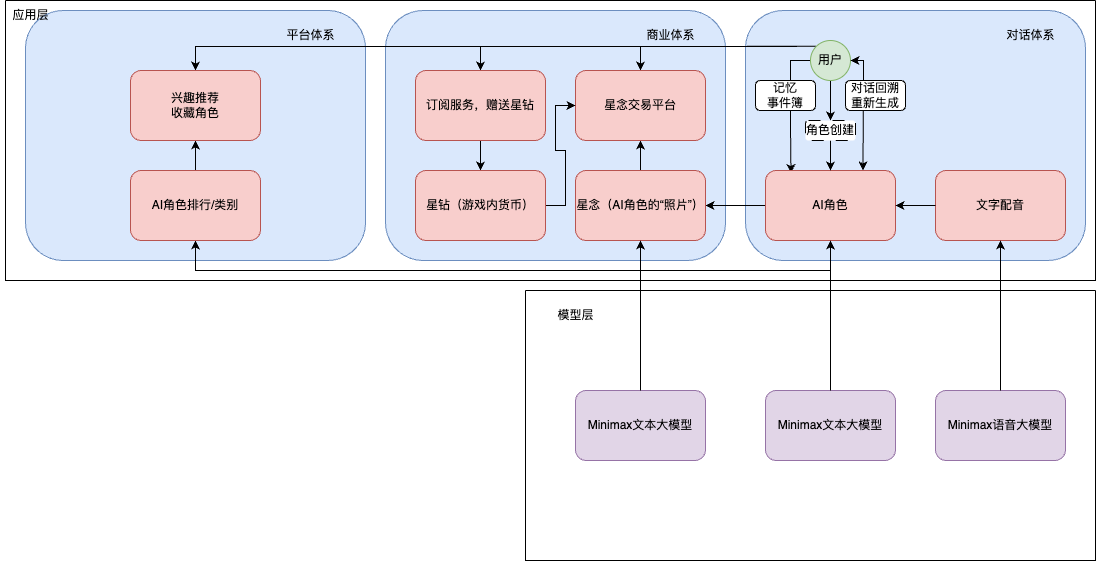

The diagram above was exported from draw.io. Its source (the exported page's mxGraphModel, read from the mxfile embedded in the PNG):
<mxGraphModel dx="2795" dy="1322" grid="1" gridSize="10" guides="1" tooltips="1" connect="1" arrows="1" fold="1" page="1" pageScale="1" pageWidth="827" pageHeight="1169" math="0" shadow="0">
  <root>
    <mxCell id="0" />
    <mxCell id="1" parent="0" />
    <mxCell id="qfw8q-MNNBIE3va7mP0z-1" value="" style="swimlane;startSize=0;" vertex="1" parent="1">
      <mxGeometry x="-380" y="90" width="1090" height="280" as="geometry" />
    </mxCell>
    <mxCell id="qfw8q-MNNBIE3va7mP0z-57" value="" style="rounded=1;whiteSpace=wrap;html=1;fillColor=#dae8fc;strokeColor=#6c8ebf;" vertex="1" parent="qfw8q-MNNBIE3va7mP0z-1">
      <mxGeometry x="20" y="10" width="340" height="250" as="geometry" />
    </mxCell>
    <mxCell id="qfw8q-MNNBIE3va7mP0z-50" value="" style="rounded=1;whiteSpace=wrap;html=1;fillColor=#dae8fc;strokeColor=#6c8ebf;" vertex="1" parent="qfw8q-MNNBIE3va7mP0z-1">
      <mxGeometry x="380" y="10" width="340" height="250" as="geometry" />
    </mxCell>
    <mxCell id="qfw8q-MNNBIE3va7mP0z-6" value="" style="rounded=1;whiteSpace=wrap;html=1;fillColor=#dae8fc;strokeColor=#6c8ebf;" vertex="1" parent="qfw8q-MNNBIE3va7mP0z-1">
      <mxGeometry x="740" y="10" width="340" height="250" as="geometry" />
    </mxCell>
    <mxCell id="qfw8q-MNNBIE3va7mP0z-2" value="应用层" style="text;html=1;align=center;verticalAlign=middle;resizable=0;points=[];autosize=1;strokeColor=none;fillColor=none;" vertex="1" parent="qfw8q-MNNBIE3va7mP0z-1">
      <mxGeometry x="-5" width="60" height="30" as="geometry" />
    </mxCell>
    <mxCell id="qfw8q-MNNBIE3va7mP0z-8" value="" style="edgeStyle=orthogonalEdgeStyle;rounded=0;orthogonalLoop=1;jettySize=auto;html=1;" edge="1" parent="qfw8q-MNNBIE3va7mP0z-1" source="qfw8q-MNNBIE3va7mP0z-4" target="qfw8q-MNNBIE3va7mP0z-7">
      <mxGeometry relative="1" as="geometry" />
    </mxCell>
    <mxCell id="qfw8q-MNNBIE3va7mP0z-11" style="edgeStyle=orthogonalEdgeStyle;rounded=0;orthogonalLoop=1;jettySize=auto;html=1;exitX=0;exitY=0.5;exitDx=0;exitDy=0;entryX=0.196;entryY=0.038;entryDx=0;entryDy=0;entryPerimeter=0;" edge="1" parent="qfw8q-MNNBIE3va7mP0z-1" source="qfw8q-MNNBIE3va7mP0z-4" target="qfw8q-MNNBIE3va7mP0z-5">
      <mxGeometry relative="1" as="geometry" />
    </mxCell>
    <mxCell id="qfw8q-MNNBIE3va7mP0z-63" style="edgeStyle=orthogonalEdgeStyle;rounded=0;orthogonalLoop=1;jettySize=auto;html=1;exitX=0;exitY=0;exitDx=0;exitDy=0;entryX=0.5;entryY=0;entryDx=0;entryDy=0;" edge="1" parent="qfw8q-MNNBIE3va7mP0z-1" source="qfw8q-MNNBIE3va7mP0z-4" target="qfw8q-MNNBIE3va7mP0z-59">
      <mxGeometry relative="1" as="geometry" />
    </mxCell>
    <mxCell id="qfw8q-MNNBIE3va7mP0z-64" style="edgeStyle=orthogonalEdgeStyle;rounded=0;orthogonalLoop=1;jettySize=auto;html=1;exitX=0;exitY=0;exitDx=0;exitDy=0;entryX=0.5;entryY=0;entryDx=0;entryDy=0;" edge="1" parent="qfw8q-MNNBIE3va7mP0z-1" source="qfw8q-MNNBIE3va7mP0z-4" target="qfw8q-MNNBIE3va7mP0z-61">
      <mxGeometry relative="1" as="geometry" />
    </mxCell>
    <mxCell id="qfw8q-MNNBIE3va7mP0z-73" style="edgeStyle=orthogonalEdgeStyle;rounded=0;orthogonalLoop=1;jettySize=auto;html=1;exitX=0;exitY=0;exitDx=0;exitDy=0;entryX=0.5;entryY=0;entryDx=0;entryDy=0;" edge="1" parent="qfw8q-MNNBIE3va7mP0z-1" source="qfw8q-MNNBIE3va7mP0z-4" target="qfw8q-MNNBIE3va7mP0z-71">
      <mxGeometry relative="1" as="geometry" />
    </mxCell>
    <mxCell id="qfw8q-MNNBIE3va7mP0z-4" value="用户" style="ellipse;whiteSpace=wrap;html=1;aspect=fixed;fillColor=#d5e8d4;strokeColor=#82b366;" vertex="1" parent="qfw8q-MNNBIE3va7mP0z-1">
      <mxGeometry x="805" y="40" width="40" height="40" as="geometry" />
    </mxCell>
    <mxCell id="qfw8q-MNNBIE3va7mP0z-60" value="" style="edgeStyle=orthogonalEdgeStyle;rounded=0;orthogonalLoop=1;jettySize=auto;html=1;" edge="1" parent="qfw8q-MNNBIE3va7mP0z-1" source="qfw8q-MNNBIE3va7mP0z-5" target="qfw8q-MNNBIE3va7mP0z-54">
      <mxGeometry relative="1" as="geometry" />
    </mxCell>
    <mxCell id="qfw8q-MNNBIE3va7mP0z-70" style="edgeStyle=orthogonalEdgeStyle;rounded=0;orthogonalLoop=1;jettySize=auto;html=1;exitX=0.5;exitY=1;exitDx=0;exitDy=0;entryX=0.5;entryY=1;entryDx=0;entryDy=0;" edge="1" parent="qfw8q-MNNBIE3va7mP0z-1" source="qfw8q-MNNBIE3va7mP0z-5" target="qfw8q-MNNBIE3va7mP0z-69">
      <mxGeometry relative="1" as="geometry">
        <Array as="points">
          <mxPoint x="825" y="270" />
          <mxPoint x="190" y="270" />
        </Array>
      </mxGeometry>
    </mxCell>
    <mxCell id="qfw8q-MNNBIE3va7mP0z-5" value="AI角色" style="rounded=1;whiteSpace=wrap;html=1;fillColor=#f8cecc;strokeColor=#b85450;" vertex="1" parent="qfw8q-MNNBIE3va7mP0z-1">
      <mxGeometry x="760" y="170" width="130" height="70" as="geometry" />
    </mxCell>
    <mxCell id="qfw8q-MNNBIE3va7mP0z-9" value="" style="edgeStyle=orthogonalEdgeStyle;rounded=0;orthogonalLoop=1;jettySize=auto;html=1;" edge="1" parent="qfw8q-MNNBIE3va7mP0z-1" source="qfw8q-MNNBIE3va7mP0z-7" target="qfw8q-MNNBIE3va7mP0z-5">
      <mxGeometry relative="1" as="geometry" />
    </mxCell>
    <mxCell id="qfw8q-MNNBIE3va7mP0z-7" value="角色创建" style="rounded=1;whiteSpace=wrap;html=1;dashed=1;dashPattern=12 12;" vertex="1" parent="qfw8q-MNNBIE3va7mP0z-1">
      <mxGeometry x="800" y="120" width="50" height="20" as="geometry" />
    </mxCell>
    <mxCell id="qfw8q-MNNBIE3va7mP0z-15" value="" style="endArrow=classic;startArrow=classic;html=1;rounded=0;entryX=1;entryY=0.5;entryDx=0;entryDy=0;exitX=0.75;exitY=0;exitDx=0;exitDy=0;" edge="1" parent="qfw8q-MNNBIE3va7mP0z-1" source="qfw8q-MNNBIE3va7mP0z-5" target="qfw8q-MNNBIE3va7mP0z-4">
      <mxGeometry width="50" height="50" relative="1" as="geometry">
        <mxPoint x="820" y="180" as="sourcePoint" />
        <mxPoint x="870" y="130" as="targetPoint" />
        <Array as="points">
          <mxPoint x="858" y="60" />
        </Array>
      </mxGeometry>
    </mxCell>
    <mxCell id="qfw8q-MNNBIE3va7mP0z-19" value="记忆&lt;br&gt;事件簿" style="rounded=1;whiteSpace=wrap;html=1;" vertex="1" parent="qfw8q-MNNBIE3va7mP0z-1">
      <mxGeometry x="750" y="80" width="60" height="30" as="geometry" />
    </mxCell>
    <mxCell id="qfw8q-MNNBIE3va7mP0z-22" value="对话回溯&lt;br&gt;重新生成" style="rounded=1;whiteSpace=wrap;html=1;" vertex="1" parent="qfw8q-MNNBIE3va7mP0z-1">
      <mxGeometry x="840" y="80" width="60" height="30" as="geometry" />
    </mxCell>
    <mxCell id="qfw8q-MNNBIE3va7mP0z-23" value="文字配音" style="rounded=1;whiteSpace=wrap;html=1;fillColor=#f8cecc;strokeColor=#b85450;" vertex="1" parent="qfw8q-MNNBIE3va7mP0z-1">
      <mxGeometry x="930" y="170" width="130" height="70" as="geometry" />
    </mxCell>
    <mxCell id="qfw8q-MNNBIE3va7mP0z-25" value="" style="endArrow=classic;html=1;rounded=0;exitX=0;exitY=0.5;exitDx=0;exitDy=0;entryX=1;entryY=0.5;entryDx=0;entryDy=0;" edge="1" parent="qfw8q-MNNBIE3va7mP0z-1" source="qfw8q-MNNBIE3va7mP0z-23" target="qfw8q-MNNBIE3va7mP0z-5">
      <mxGeometry width="50" height="50" relative="1" as="geometry">
        <mxPoint x="910" y="200" as="sourcePoint" />
        <mxPoint x="960" y="150" as="targetPoint" />
      </mxGeometry>
    </mxCell>
    <mxCell id="qfw8q-MNNBIE3va7mP0z-52" value="对话体系" style="text;html=1;align=center;verticalAlign=middle;resizable=0;points=[];autosize=1;strokeColor=none;fillColor=none;" vertex="1" parent="qfw8q-MNNBIE3va7mP0z-1">
      <mxGeometry x="990" y="20" width="70" height="30" as="geometry" />
    </mxCell>
    <mxCell id="qfw8q-MNNBIE3va7mP0z-53" value="商业体系" style="text;html=1;align=center;verticalAlign=middle;resizable=0;points=[];autosize=1;strokeColor=none;fillColor=none;" vertex="1" parent="qfw8q-MNNBIE3va7mP0z-1">
      <mxGeometry x="630" y="20" width="70" height="30" as="geometry" />
    </mxCell>
    <mxCell id="qfw8q-MNNBIE3va7mP0z-62" value="" style="edgeStyle=orthogonalEdgeStyle;rounded=0;orthogonalLoop=1;jettySize=auto;html=1;" edge="1" parent="qfw8q-MNNBIE3va7mP0z-1" source="qfw8q-MNNBIE3va7mP0z-54" target="qfw8q-MNNBIE3va7mP0z-59">
      <mxGeometry relative="1" as="geometry" />
    </mxCell>
    <mxCell id="qfw8q-MNNBIE3va7mP0z-54" value="星念（AI角色的“照片”）" style="rounded=1;whiteSpace=wrap;html=1;fillColor=#f8cecc;strokeColor=#b85450;" vertex="1" parent="qfw8q-MNNBIE3va7mP0z-1">
      <mxGeometry x="570" y="170" width="130" height="70" as="geometry" />
    </mxCell>
    <mxCell id="qfw8q-MNNBIE3va7mP0z-58" value="平台体系" style="text;html=1;align=center;verticalAlign=middle;resizable=0;points=[];autosize=1;strokeColor=none;fillColor=none;" vertex="1" parent="qfw8q-MNNBIE3va7mP0z-1">
      <mxGeometry x="270" y="20" width="70" height="30" as="geometry" />
    </mxCell>
    <mxCell id="qfw8q-MNNBIE3va7mP0z-59" value="星念交易平台" style="rounded=1;whiteSpace=wrap;html=1;fillColor=#f8cecc;strokeColor=#b85450;" vertex="1" parent="qfw8q-MNNBIE3va7mP0z-1">
      <mxGeometry x="570" y="70" width="130" height="70" as="geometry" />
    </mxCell>
    <mxCell id="qfw8q-MNNBIE3va7mP0z-67" style="edgeStyle=orthogonalEdgeStyle;rounded=0;orthogonalLoop=1;jettySize=auto;html=1;exitX=0.5;exitY=1;exitDx=0;exitDy=0;" edge="1" parent="qfw8q-MNNBIE3va7mP0z-1" source="qfw8q-MNNBIE3va7mP0z-61" target="qfw8q-MNNBIE3va7mP0z-65">
      <mxGeometry relative="1" as="geometry" />
    </mxCell>
    <mxCell id="qfw8q-MNNBIE3va7mP0z-61" value="订阅服务，赠送星钻" style="rounded=1;whiteSpace=wrap;html=1;fillColor=#f8cecc;strokeColor=#b85450;" vertex="1" parent="qfw8q-MNNBIE3va7mP0z-1">
      <mxGeometry x="410" y="70" width="130" height="70" as="geometry" />
    </mxCell>
    <mxCell id="qfw8q-MNNBIE3va7mP0z-68" style="edgeStyle=orthogonalEdgeStyle;rounded=0;orthogonalLoop=1;jettySize=auto;html=1;exitX=1;exitY=0.5;exitDx=0;exitDy=0;entryX=0;entryY=0.5;entryDx=0;entryDy=0;" edge="1" parent="qfw8q-MNNBIE3va7mP0z-1" source="qfw8q-MNNBIE3va7mP0z-65" target="qfw8q-MNNBIE3va7mP0z-59">
      <mxGeometry relative="1" as="geometry" />
    </mxCell>
    <mxCell id="qfw8q-MNNBIE3va7mP0z-65" value="星钻（游戏内货币）" style="rounded=1;whiteSpace=wrap;html=1;fillColor=#f8cecc;strokeColor=#b85450;" vertex="1" parent="qfw8q-MNNBIE3va7mP0z-1">
      <mxGeometry x="410" y="170" width="130" height="70" as="geometry" />
    </mxCell>
    <mxCell id="qfw8q-MNNBIE3va7mP0z-74" value="" style="edgeStyle=orthogonalEdgeStyle;rounded=0;orthogonalLoop=1;jettySize=auto;html=1;" edge="1" parent="qfw8q-MNNBIE3va7mP0z-1" source="qfw8q-MNNBIE3va7mP0z-69" target="qfw8q-MNNBIE3va7mP0z-71">
      <mxGeometry relative="1" as="geometry" />
    </mxCell>
    <mxCell id="qfw8q-MNNBIE3va7mP0z-69" value="AI角色排行/类别" style="rounded=1;whiteSpace=wrap;html=1;fillColor=#f8cecc;strokeColor=#b85450;" vertex="1" parent="qfw8q-MNNBIE3va7mP0z-1">
      <mxGeometry x="125" y="170" width="130" height="70" as="geometry" />
    </mxCell>
    <mxCell id="qfw8q-MNNBIE3va7mP0z-71" value="兴趣推荐&lt;br&gt;收藏角色" style="rounded=1;whiteSpace=wrap;html=1;fillColor=#f8cecc;strokeColor=#b85450;" vertex="1" parent="qfw8q-MNNBIE3va7mP0z-1">
      <mxGeometry x="125" y="70" width="130" height="70" as="geometry" />
    </mxCell>
    <mxCell id="qfw8q-MNNBIE3va7mP0z-28" value="" style="swimlane;startSize=0;" vertex="1" parent="1">
      <mxGeometry x="140" y="380" width="570" height="270" as="geometry" />
    </mxCell>
    <mxCell id="qfw8q-MNNBIE3va7mP0z-43" value="Minimax语音大模型" style="rounded=1;whiteSpace=wrap;html=1;fillColor=#e1d5e7;strokeColor=#9673a6;" vertex="1" parent="qfw8q-MNNBIE3va7mP0z-28">
      <mxGeometry x="410" y="100" width="130" height="70" as="geometry" />
    </mxCell>
    <mxCell id="qfw8q-MNNBIE3va7mP0z-44" value="Minimax文本大模型" style="rounded=1;whiteSpace=wrap;html=1;fillColor=#e1d5e7;strokeColor=#9673a6;" vertex="1" parent="qfw8q-MNNBIE3va7mP0z-28">
      <mxGeometry x="240" y="100" width="130" height="70" as="geometry" />
    </mxCell>
    <mxCell id="qfw8q-MNNBIE3va7mP0z-55" value="Minimax文本大模型" style="rounded=1;whiteSpace=wrap;html=1;fillColor=#e1d5e7;strokeColor=#9673a6;" vertex="1" parent="qfw8q-MNNBIE3va7mP0z-28">
      <mxGeometry x="50" y="100" width="130" height="70" as="geometry" />
    </mxCell>
    <mxCell id="qfw8q-MNNBIE3va7mP0z-30" value="模型层" style="text;html=1;align=center;verticalAlign=middle;resizable=0;points=[];autosize=1;strokeColor=none;fillColor=none;" vertex="1" parent="qfw8q-MNNBIE3va7mP0z-28">
      <mxGeometry x="20" y="10" width="60" height="30" as="geometry" />
    </mxCell>
    <mxCell id="qfw8q-MNNBIE3va7mP0z-48" style="edgeStyle=orthogonalEdgeStyle;rounded=0;orthogonalLoop=1;jettySize=auto;html=1;exitX=0.5;exitY=0;exitDx=0;exitDy=0;" edge="1" parent="1" source="qfw8q-MNNBIE3va7mP0z-44" target="qfw8q-MNNBIE3va7mP0z-5">
      <mxGeometry relative="1" as="geometry" />
    </mxCell>
    <mxCell id="qfw8q-MNNBIE3va7mP0z-49" style="edgeStyle=orthogonalEdgeStyle;rounded=0;orthogonalLoop=1;jettySize=auto;html=1;exitX=0.5;exitY=0;exitDx=0;exitDy=0;" edge="1" parent="1" source="qfw8q-MNNBIE3va7mP0z-43" target="qfw8q-MNNBIE3va7mP0z-23">
      <mxGeometry relative="1" as="geometry" />
    </mxCell>
    <mxCell id="qfw8q-MNNBIE3va7mP0z-56" style="edgeStyle=orthogonalEdgeStyle;rounded=0;orthogonalLoop=1;jettySize=auto;html=1;exitX=0.5;exitY=0;exitDx=0;exitDy=0;" edge="1" parent="1" source="qfw8q-MNNBIE3va7mP0z-55" target="qfw8q-MNNBIE3va7mP0z-54">
      <mxGeometry relative="1" as="geometry" />
    </mxCell>
  </root>
</mxGraphModel>